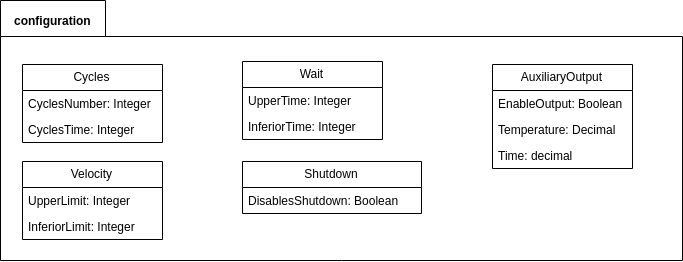

The diagram above was exported from draw.io. Its source (the exported page's mxGraphModel, read from the mxfile embedded in the PNG):
<mxGraphModel dx="909" dy="546" grid="1" gridSize="10" guides="1" tooltips="1" connect="1" arrows="1" fold="1" page="1" pageScale="1" pageWidth="827" pageHeight="1169" math="0" shadow="0">
  <root>
    <mxCell id="0" />
    <mxCell id="1" parent="0" />
    <mxCell id="L9Pl8fcCyWa5t5HDRUlK-2" value="" style="shape=folder;fontStyle=1;spacingTop=10;tabWidth=105;tabHeight=36;tabPosition=left;html=1;labelBackgroundColor=#FFE599;" vertex="1" parent="1">
      <mxGeometry x="118" y="40" width="682" height="260" as="geometry" />
    </mxCell>
    <mxCell id="L9Pl8fcCyWa5t5HDRUlK-3" value="configuration" style="text;html=1;resizable=0;autosize=1;align=center;verticalAlign=middle;points=[];fillColor=none;strokeColor=none;rounded=0;fontStyle=1" vertex="1" parent="1">
      <mxGeometry x="130" y="50" width="80" height="20" as="geometry" />
    </mxCell>
    <mxCell id="L9Pl8fcCyWa5t5HDRUlK-4" value="Cycles" style="swimlane;fontStyle=0;childLayout=stackLayout;horizontal=1;startSize=26;fillColor=none;horizontalStack=0;resizeParent=1;resizeParentMax=0;resizeLast=0;collapsible=1;marginBottom=0;" vertex="1" parent="1">
      <mxGeometry x="140" y="104" width="140" height="78" as="geometry" />
    </mxCell>
    <mxCell id="L9Pl8fcCyWa5t5HDRUlK-5" value="CyclesNumber: Integer" style="text;strokeColor=none;fillColor=none;align=left;verticalAlign=top;spacingLeft=4;spacingRight=4;overflow=hidden;rotatable=0;points=[[0,0.5],[1,0.5]];portConstraint=eastwest;" vertex="1" parent="L9Pl8fcCyWa5t5HDRUlK-4">
      <mxGeometry y="26" width="140" height="26" as="geometry" />
    </mxCell>
    <mxCell id="L9Pl8fcCyWa5t5HDRUlK-6" value="CyclesTime: Integer" style="text;strokeColor=none;fillColor=none;align=left;verticalAlign=top;spacingLeft=4;spacingRight=4;overflow=hidden;rotatable=0;points=[[0,0.5],[1,0.5]];portConstraint=eastwest;" vertex="1" parent="L9Pl8fcCyWa5t5HDRUlK-4">
      <mxGeometry y="52" width="140" height="26" as="geometry" />
    </mxCell>
    <mxCell id="L9Pl8fcCyWa5t5HDRUlK-8" value="Velocity" style="swimlane;fontStyle=0;childLayout=stackLayout;horizontal=1;startSize=26;fillColor=none;horizontalStack=0;resizeParent=1;resizeParentMax=0;resizeLast=0;collapsible=1;marginBottom=0;" vertex="1" parent="1">
      <mxGeometry x="140" y="201" width="140" height="78" as="geometry" />
    </mxCell>
    <mxCell id="L9Pl8fcCyWa5t5HDRUlK-9" value="UpperLimit: Integer" style="text;strokeColor=none;fillColor=none;align=left;verticalAlign=top;spacingLeft=4;spacingRight=4;overflow=hidden;rotatable=0;points=[[0,0.5],[1,0.5]];portConstraint=eastwest;" vertex="1" parent="L9Pl8fcCyWa5t5HDRUlK-8">
      <mxGeometry y="26" width="140" height="26" as="geometry" />
    </mxCell>
    <mxCell id="L9Pl8fcCyWa5t5HDRUlK-10" value="InferiorLimit: Integer" style="text;strokeColor=none;fillColor=none;align=left;verticalAlign=top;spacingLeft=4;spacingRight=4;overflow=hidden;rotatable=0;points=[[0,0.5],[1,0.5]];portConstraint=eastwest;" vertex="1" parent="L9Pl8fcCyWa5t5HDRUlK-8">
      <mxGeometry y="52" width="140" height="26" as="geometry" />
    </mxCell>
    <mxCell id="L9Pl8fcCyWa5t5HDRUlK-12" value="Wait" style="swimlane;fontStyle=0;childLayout=stackLayout;horizontal=1;startSize=26;fillColor=none;horizontalStack=0;resizeParent=1;resizeParentMax=0;resizeLast=0;collapsible=1;marginBottom=0;" vertex="1" parent="1">
      <mxGeometry x="360" y="101" width="140" height="78" as="geometry" />
    </mxCell>
    <mxCell id="L9Pl8fcCyWa5t5HDRUlK-13" value="UpperTime: Integer" style="text;strokeColor=none;fillColor=none;align=left;verticalAlign=top;spacingLeft=4;spacingRight=4;overflow=hidden;rotatable=0;points=[[0,0.5],[1,0.5]];portConstraint=eastwest;" vertex="1" parent="L9Pl8fcCyWa5t5HDRUlK-12">
      <mxGeometry y="26" width="140" height="26" as="geometry" />
    </mxCell>
    <mxCell id="L9Pl8fcCyWa5t5HDRUlK-14" value="InferiorTime: Integer" style="text;strokeColor=none;fillColor=none;align=left;verticalAlign=top;spacingLeft=4;spacingRight=4;overflow=hidden;rotatable=0;points=[[0,0.5],[1,0.5]];portConstraint=eastwest;" vertex="1" parent="L9Pl8fcCyWa5t5HDRUlK-12">
      <mxGeometry y="52" width="140" height="26" as="geometry" />
    </mxCell>
    <mxCell id="L9Pl8fcCyWa5t5HDRUlK-16" value="Shutdown" style="swimlane;fontStyle=0;childLayout=stackLayout;horizontal=1;startSize=26;fillColor=none;horizontalStack=0;resizeParent=1;resizeParentMax=0;resizeLast=0;collapsible=1;marginBottom=0;" vertex="1" parent="1">
      <mxGeometry x="360" y="201" width="179" height="52" as="geometry" />
    </mxCell>
    <mxCell id="L9Pl8fcCyWa5t5HDRUlK-17" value="DisablesShutdown: Boolean" style="text;strokeColor=none;fillColor=none;align=left;verticalAlign=top;spacingLeft=4;spacingRight=4;overflow=hidden;rotatable=0;points=[[0,0.5],[1,0.5]];portConstraint=eastwest;" vertex="1" parent="L9Pl8fcCyWa5t5HDRUlK-16">
      <mxGeometry y="26" width="179" height="26" as="geometry" />
    </mxCell>
    <mxCell id="L9Pl8fcCyWa5t5HDRUlK-21" value="AuxiliaryOutput" style="swimlane;fontStyle=0;childLayout=stackLayout;horizontal=1;startSize=26;fillColor=none;horizontalStack=0;resizeParent=1;resizeParentMax=0;resizeLast=0;collapsible=1;marginBottom=0;" vertex="1" parent="1">
      <mxGeometry x="610" y="104" width="140" height="104" as="geometry" />
    </mxCell>
    <mxCell id="L9Pl8fcCyWa5t5HDRUlK-22" value="EnableOutput: Boolean" style="text;strokeColor=none;fillColor=none;align=left;verticalAlign=top;spacingLeft=4;spacingRight=4;overflow=hidden;rotatable=0;points=[[0,0.5],[1,0.5]];portConstraint=eastwest;" vertex="1" parent="L9Pl8fcCyWa5t5HDRUlK-21">
      <mxGeometry y="26" width="140" height="26" as="geometry" />
    </mxCell>
    <mxCell id="L9Pl8fcCyWa5t5HDRUlK-23" value="Temperature: Decimal" style="text;strokeColor=none;fillColor=none;align=left;verticalAlign=top;spacingLeft=4;spacingRight=4;overflow=hidden;rotatable=0;points=[[0,0.5],[1,0.5]];portConstraint=eastwest;" vertex="1" parent="L9Pl8fcCyWa5t5HDRUlK-21">
      <mxGeometry y="52" width="140" height="26" as="geometry" />
    </mxCell>
    <mxCell id="L9Pl8fcCyWa5t5HDRUlK-24" value="Time: decimal" style="text;strokeColor=none;fillColor=none;align=left;verticalAlign=top;spacingLeft=4;spacingRight=4;overflow=hidden;rotatable=0;points=[[0,0.5],[1,0.5]];portConstraint=eastwest;" vertex="1" parent="L9Pl8fcCyWa5t5HDRUlK-21">
      <mxGeometry y="78" width="140" height="26" as="geometry" />
    </mxCell>
  </root>
</mxGraphModel>